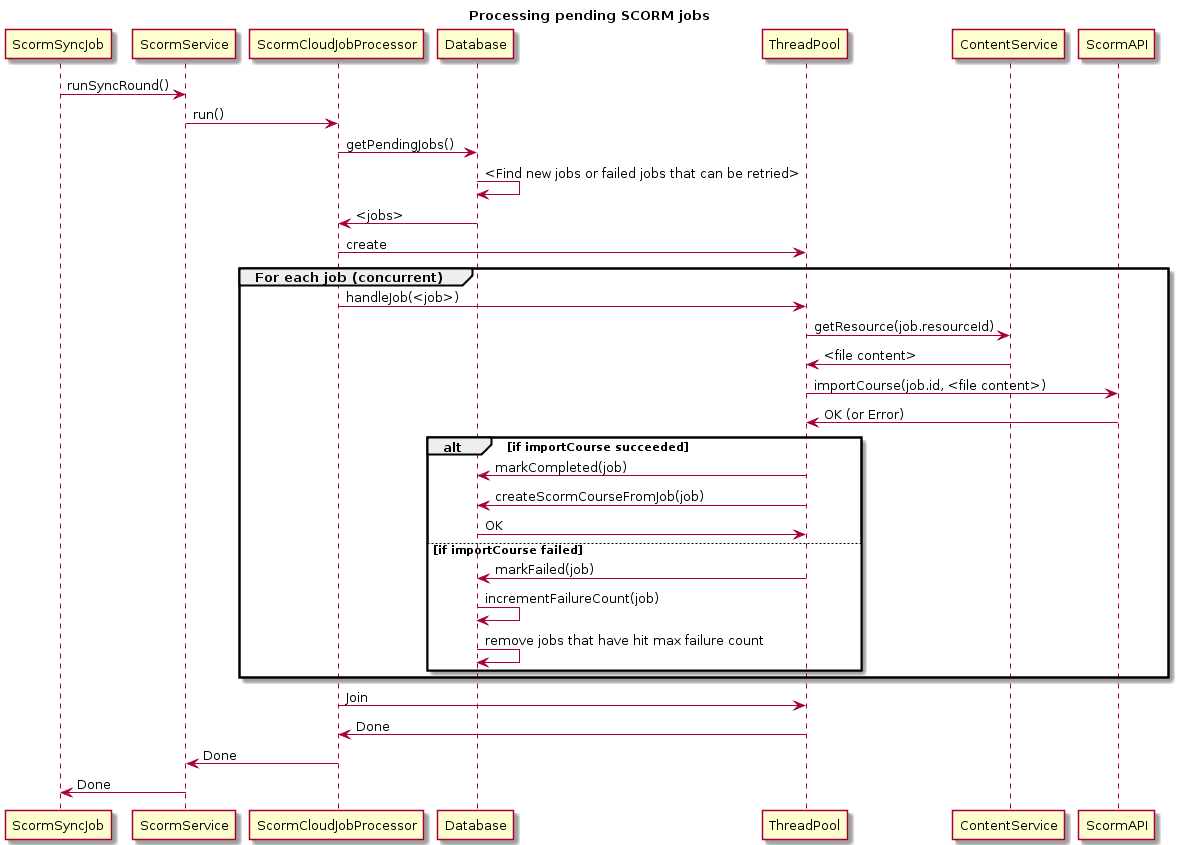

The diagram above was rendered by PlantUML. Its source (embedded in the PNG):
@startuml

title Processing pending SCORM jobs

ScormSyncJob -> ScormService : runSyncRound()

ScormService -> ScormCloudJobProcessor : run()

ScormCloudJobProcessor -> Database : getPendingJobs()

Database -> Database : <Find new jobs or failed jobs that can be retried>

Database -> ScormCloudJobProcessor : <jobs>

ScormCloudJobProcessor -> ThreadPool : create

group For each job (concurrent)

  ScormCloudJobProcessor -> ThreadPool : handleJob(<job>)

  ThreadPool -> ContentService : getResource(job.resourceId)

  ContentService -> ThreadPool : <file content>

  ThreadPool -> ScormAPI : importCourse(job.id, <file content>)

  ScormAPI -> ThreadPool : OK (or Error)

  alt if importCourse succeeded

    ThreadPool -> Database : markCompleted(job)

    ThreadPool -> Database : createScormCourseFromJob(job)

    Database -> ThreadPool : OK

  else if importCourse failed

    ThreadPool -> Database : markFailed(job)

    Database -> Database : incrementFailureCount(job) 

    Database -> Database : remove jobs that have hit max failure count

  end

end

ScormCloudJobProcessor -> ThreadPool : Join

ThreadPool -> ScormCloudJobProcessor : Done

ScormCloudJobProcessor -> ScormService : Done

ScormService -> ScormSyncJob : Done

@enduml